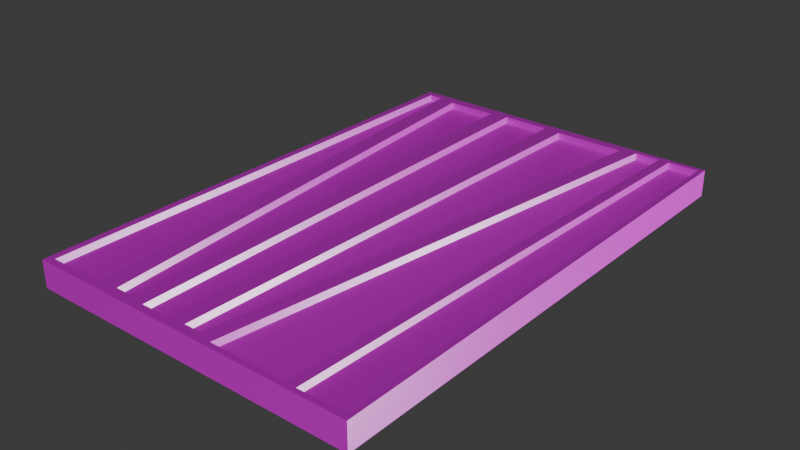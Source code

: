 # Source: Trap_Door.blend  (saved by Blender 4.3.34; exported with 4.5.12 LTS)
import bpy
from mathutils import Matrix  # noqa: F401  (used for matrix-valued properties, if any)

bpy.ops.wm.read_factory_settings(use_empty=True)
scene = bpy.context.scene
scene.name = 'Scene'

# ---- collections
col_collection = bpy.data.collections.new('Collection'); scene.collection.children.link(col_collection)

# ---- images (referenced by path relative to the original .blend; pixels are not part of the script)
import os
ASSET_DIR = os.environ.get("B2B_ASSET_DIR", "")  # directory of the original .blend (textures are referenced by path, not embedded)
HERE = os.path.dirname(os.path.abspath(__file__))  # packed textures are extracted next to this script under _unpacked/

def load_image(name, relpath, width, height, colorspace="sRGB"):
    """Load a texture the original file referenced (path relative to the .blend, or extracted next to this script)."""
    p = next((c for c in (os.path.join(HERE, relpath), os.path.join(ASSET_DIR, relpath)) if relpath and os.path.exists(c)), "")
    if p:
        img = bpy.data.images.load(p, check_existing=True)
        img.name = name
    else:  # same state as the original file: an image datablock whose file is absent (Cycles renders it pink)
        img = bpy.data.images.new(name, width, height)
        img.source = "FILE"
        img.filepath = "//" + (relpath or name)
    img.colorspace_settings.name = colorspace
    return img
img_door_trap_color_png = load_image('Door Trap_Color.png', 'Door Trap_Color.png', 1024, 1024, 'sRGB')
img_door_trap_roughness_png = load_image('Door Trap_Roughness.png', 'Door Trap_Roughness.png', 1024, 1024, 'Non-Color')
img_door_trap_normal_png = load_image('Door Trap_Normal.png', 'Door Trap_Normal.png', 1024, 1024, 'Non-Color')

# ---- materials (node trees are filled in below, after node groups)
mat_material_001 = bpy.data.materials.new('Material.001')

# ---- material node trees
mat_material_001.use_nodes = True; mat_material_001.node_tree.nodes.clear()
_N = mat_material_001.node_tree.nodes; _L = mat_material_001.node_tree.links
n0 = _N.new('ShaderNodeBsdfPrincipled'); n0.name = 'Principled BSDF'; n0.location = (10, 300)
n1 = _N.new('ShaderNodeOutputMaterial'); n1.name = 'Material Output'; n1.location = (300, 300)
n2 = _N.new('ShaderNodeTexImage'); n2.name = 'Image Texture'; n2.location = (86, -40)
n2.label = 'Base Color'
n2.image = img_door_trap_color_png
n3 = _N.new('ShaderNodeTexImage'); n3.name = 'Image Texture.001'; n3.location = (86, -320)
n3.label = 'Roughness'
n3.image = img_door_trap_roughness_png
n4 = _N.new('ShaderNodeTexImage'); n4.name = 'Image Texture.002'; n4.location = (86, -600)
n4.label = 'Normal'
n4.image = img_door_trap_normal_png
n5 = _N.new('ShaderNodeNormalMap'); n5.name = 'Normal Map'; n5.location = (-240, -60)
n6 = _N.new('ShaderNodeMapping'); n6.name = 'Mapping'; n6.location = (230, -40)
n7 = _N.new('NodeReroute'); n7.name = 'Reroute'; n7.location = (36, -495)
n7.width = 16
n7.socket_idname = 'NodeSocketVector'
n8 = _N.new('ShaderNodeTexCoord'); n8.name = 'Texture Coordinate'; n8.location = (30, -40)
n9 = _N.new('NodeFrame'); n9.name = 'Frame'; n9.location = (-1270, 340)
n9.label = 'Mapping'
n9.width = 400
n10 = _N.new('NodeFrame'); n10.name = 'Frame.001'; n10.location = (-626, 540)
n10.label = 'Textures'
n10.width = 356
n2.parent = n10
n3.parent = n10
n4.parent = n10
n6.parent = n9
n7.parent = n10
n8.parent = n9
_L.new(n0.outputs[0], n1.inputs[0])
_L.new(n2.outputs[0], n0.inputs[0])
_L.new(n3.outputs[0], n0.inputs[2])
_L.new(n4.outputs[0], n5.inputs[1])
_L.new(n5.outputs[0], n0.inputs[5])
_L.new(n7.outputs[0], n2.inputs[0])
_L.new(n7.outputs[0], n3.inputs[0])
_L.new(n7.outputs[0], n4.inputs[0])
_L.new(n6.outputs[0], n7.inputs[0])
_L.new(n8.outputs[2], n6.inputs[0])
n1.is_active_output = True

# ---- world
world_world = bpy.data.worlds.new('World'); scene.world = world_world
world_world.use_nodes = True; world_world.node_tree.nodes.clear()
_N = world_world.node_tree.nodes; _L = world_world.node_tree.links
n0 = _N.new('ShaderNodeOutputWorld'); n0.name = 'World Output'; n0.location = (300, 300)
n1 = _N.new('ShaderNodeBackground'); n1.name = 'Background'; n1.location = (10, 300)
n1.inputs[0].default_value = (0.05088, 0.05088, 0.05088, 1.0)
_L.new(n1.outputs[0], n0.inputs[0])
n0.is_active_output = True
world_world.color = (0.05088, 0.05088, 0.05088)
world_world.sun_shadow_jitter_overblur = 0.0

# ---- meshes
me_plane = bpy.data.meshes.new('Plane')
me_plane.from_pydata([(-1.0, -1.0, 0.0), (1.0, -1.0, 0.0), (-1.0, 2.035, 0.0), (1.0, 2.035, 0.0), (-0.8298, 2.035, 0.0), (-0.5567, -1.0, 0.0), (-0.389, 2.035, 0.0), (-0.3362, -1.0, 0.0), (-0.001006, 2.035, 0.0), (-0.07373, -1.0, 0.0), (0.5491, 2.035, 0.0), (0.1421, -1.0, 0.0), (0.7602, 2.035, 0.0), (0.6672, -1.0, 0.0), (-0.9563, 1.991, 0.0), (-0.9563, -0.9563, 0.0), (-0.8698, 1.991, 0.0), (-0.6045, -0.9563, 0.0), (-0.451, 1.972, 0.0), (-0.7609, 1.972, 0.0), (-0.4003, -0.937, 0.0), (-0.499, -0.937, 0.0), (-0.04919, 1.988, 0.0), (-0.3412, 1.988, 0.0), (-0.1197, -0.953, 0.0), (-0.2899, -0.953, 0.0), (0.4824, 1.977, 0.0), (0.05591, 1.977, 0.0), (0.09112, -0.9417, 0.0), (-0.01401, -0.9417, 0.0), (0.7266, 2.002, 0.0), (0.5776, 2.002, 0.0), (0.1794, -0.9674, 0.0), (0.6356, -0.9674, 0.0), (0.6977, -0.9704, 0.0), (0.9704, -0.9704, 0.0), (0.9704, 2.005, 0.0), (0.7889, 2.005, 0.0), (-0.9563, 1.991, -0.1613), (-0.9563, -0.9563, -0.1613), (0.6977, -0.9704, -0.1613), (0.9704, -0.9704, -0.1613), (0.9704, 2.005, -0.1613), (-0.8698, 1.991, -0.1613), (-0.451, 1.972, -0.1613), (-0.7609, 1.972, -0.1613), (-0.6045, -0.9563, -0.1613), (-0.8298, 2.035, -0.1613), (-0.5567, -1.0, -0.1613), (-0.04919, 1.988, -0.1613), (-0.3412, 1.988, -0.1613), (-0.499, -0.937, -0.1613), (-0.4003, -0.937, -0.1613), (-0.3362, -1.0, -0.1613), (-0.389, 2.035, -0.1613), (0.4824, 1.977, -0.1613), (0.05591, 1.977, -0.1613), (-0.2899, -0.953, -0.1613), (-0.1197, -0.953, -0.1613), (-0.001006, 2.035, -0.1613), (-0.07373, -1.0, -0.1613), (0.7266, 2.002, -0.1613), (0.5776, 2.002, -0.1613), (-0.01401, -0.9417, -0.1613), (0.09112, -0.9417, -0.1613), (0.1421, -1.0, -0.1613), (0.5491, 2.035, -0.1613), (0.7889, 2.005, -0.1613), (0.1794, -0.9674, -0.1613), (0.6356, -0.9674, -0.1613), (0.7602, 2.035, -0.1613), (0.6672, -1.0, -0.1613), (-1.0, 2.035, -0.1613), (-1.0, -1.0, -0.1613), (1.0, -1.0, -0.1613), (1.0, 2.035, -0.1613), (-0.9563, 1.991, -0.04315), (-0.9563, -0.9563, -0.04315), (0.6977, -0.9704, -0.04315), (0.9704, -0.9704, -0.04315), (0.9704, 2.005, -0.04315), (-0.8698, 1.991, -0.04315), (-0.451, 1.972, -0.04315), (-0.7609, 1.972, -0.04315), (-0.6045, -0.9563, -0.04315), (-0.04919, 1.988, -0.04315), (-0.3412, 1.988, -0.04315), (-0.499, -0.937, -0.04315), (-0.4003, -0.937, -0.04315), (0.4824, 1.977, -0.04315), (0.05591, 1.977, -0.04315), (-0.2899, -0.953, -0.04315), (-0.1197, -0.953, -0.04315), (0.7266, 2.002, -0.04315), (0.5776, 2.002, -0.04315), (-0.01401, -0.9417, -0.04315), (0.09112, -0.9417, -0.04315), (0.7889, 2.005, -0.04315), (0.1794, -0.9674, -0.04315), (0.6356, -0.9674, -0.04315)], [], [(30, 33, 99, 93), (36, 35, 79, 80), (26, 28, 96, 89), (37, 36, 80, 97), (35, 34, 78, 79), (22, 24, 92, 85), (15, 0, 2, 14), (14, 2, 4, 16), (17, 5, 0, 15), (16, 4, 5, 17), (19, 4, 6, 18), (21, 5, 4, 19), (20, 7, 5, 21), (18, 6, 7, 20), (23, 6, 8, 22), (25, 7, 6, 23), (24, 9, 7, 25), (22, 8, 9, 24), (27, 8, 10, 26), (29, 9, 8, 27), (28, 11, 9, 29), (26, 10, 11, 28), (31, 10, 12, 30), (32, 11, 10, 31), (33, 13, 11, 32), (30, 12, 13, 33), (35, 1, 13, 34), (36, 3, 1, 35), (37, 12, 3, 36), (34, 13, 12, 37), (39, 46, 43, 38), (45, 51, 52, 44), (50, 57, 58, 49), (56, 63, 64, 55), (62, 68, 69, 61), (67, 40, 41, 42), (39, 38, 72, 73), (38, 43, 47, 72), (46, 39, 73, 48), (43, 46, 48, 47), (45, 44, 54, 47), (51, 45, 47, 48), (52, 51, 48, 53), (44, 52, 53, 54), (50, 49, 59, 54), (57, 50, 54, 53), (58, 57, 53, 60), (49, 58, 60, 59), (56, 55, 66, 59), (63, 56, 59, 60), (64, 63, 60, 65), (55, 64, 65, 66), (62, 61, 70, 66), (68, 62, 66, 65), (69, 68, 65, 71), (61, 69, 71, 70), (41, 40, 71, 74), (42, 41, 74, 75), (67, 42, 75, 70), (40, 67, 70, 71), (11, 13, 71, 65), (3, 12, 70, 75), (2, 0, 73, 72), (6, 4, 47, 54), (4, 2, 72, 47), (8, 6, 54, 59), (10, 8, 59, 66), (0, 5, 48, 73), (12, 10, 66, 70), (5, 7, 53, 48), (13, 1, 74, 71), (7, 9, 60, 53), (9, 11, 65, 60), (1, 3, 75, 74), (77, 76, 81, 84), (83, 82, 88, 87), (86, 85, 92, 91), (90, 89, 96, 95), (94, 93, 99, 98), (97, 80, 79, 78), (33, 32, 98, 99), (27, 26, 89, 90), (34, 37, 97, 78), (14, 16, 81, 76), (24, 25, 91, 92), (19, 18, 82, 83), (17, 15, 77, 84), (31, 30, 93, 94), (21, 19, 83, 87), (25, 23, 86, 91), (28, 29, 95, 96), (29, 27, 90, 95), (23, 22, 85, 86), (16, 17, 84, 81), (15, 14, 76, 77), (32, 31, 94, 98), (18, 20, 88, 82), (20, 21, 87, 88)])
_uv = me_plane.uv_layers.new(name='UVMap')
_uv.uv.foreach_set('vector', [0.9296, 0.9912, 0.9296, 0.4931, 0.9368, 0.4931, 0.9368, 0.9912, 0.8012, 0.9901, 0.8012, 0.4912, 0.8085, 0.4912, 0.8085, 0.9901, 0.9658, 0.9831, 0.9658, 0.4931, 0.973, 0.4931, 0.973, 0.9831, 0.04341, 0.5393, 0.04341, 0.5089, 0.05065, 0.5089, 0.05065, 0.5393, 0.03618, 0.5546, 0.03618, 0.5089, 0.04341, 0.5089, 0.04341, 0.5546, 0.9513, 0.9863, 0.9513, 0.4931, 0.9585, 0.4931, 0.9585, 0.9863, 0.328, 0.007322, 0.3353, 0.0, 0.3353, 0.5089, 0.328, 0.5015, 0.328, 0.5015, 0.3353, 0.5089, 0.3068, 0.5089, 0.3135, 0.5015, 0.269, 0.007322, 0.261, 0.0, 0.3353, 0.0, 0.328, 0.007322, 0.3135, 0.5015, 0.3068, 0.5089, 0.261, 0.0, 0.269, 0.007322, 0.2952, 0.4983, 0.3068, 0.5089, 0.2329, 0.5089, 0.2433, 0.4983, 0.2513, 0.01057, 0.261, 0.0, 0.3068, 0.5089, 0.2952, 0.4983, 0.2348, 0.01057, 0.224, 0.0, 0.261, 0.0, 0.2513, 0.01057, 0.2433, 0.4983, 0.2329, 0.5089, 0.224, 0.0, 0.2348, 0.01057, 0.2249, 0.501, 0.2329, 0.5089, 0.1678, 0.5089, 0.1759, 0.501, 0.2163, 0.007887, 0.224, 0.0, 0.2329, 0.5089, 0.2249, 0.501, 0.1877, 0.007887, 0.18, 0.0, 0.224, 0.0, 0.2163, 0.007887, 0.1759, 0.501, 0.1678, 0.5089, 0.18, 0.0, 0.1877, 0.007887, 0.1583, 0.4991, 0.1678, 0.5089, 0.07561, 0.5089, 0.08678, 0.4991, 0.17, 0.009775, 0.18, 0.0, 0.1678, 0.5089, 0.1583, 0.4991, 0.1524, 0.009775, 0.1438, 0.0, 0.18, 0.0, 0.17, 0.009775, 0.08678, 0.4991, 0.07561, 0.5089, 0.1438, 0.0, 0.1524, 0.009775, 0.07083, 0.5034, 0.07561, 0.5089, 0.04021, 0.5089, 0.04584, 0.5034, 0.1376, 0.005464, 0.1438, 0.0, 0.07561, 0.5089, 0.07083, 0.5034, 0.0611, 0.005464, 0.0558, 0.0, 0.1438, 0.0, 0.1376, 0.005464, 0.04584, 0.5034, 0.04021, 0.5089, 0.0558, 0.0, 0.0611, 0.005464, 0.004965, 0.004965, 0.0, 0.0, 0.0558, 0.0, 0.05068, 0.004965, 0.004965, 0.5039, 0.0, 0.5089, 0.0, 0.0, 0.004965, 0.004965, 0.03539, 0.5039, 0.04021, 0.5089, 0.0, 0.5089, 0.004965, 0.5039, 0.05068, 0.004965, 0.0558, 0.0, 0.04021, 0.5089, 0.03539, 0.5039, 0.3427, 0.007322, 0.4017, 0.007322, 0.3572, 0.5015, 0.3427, 0.5015, 0.3754, 0.4983, 0.4193, 0.01057, 0.4359, 0.01057, 0.4274, 0.4983, 0.4458, 0.501, 0.4544, 0.007887, 0.483, 0.007887, 0.4948, 0.501, 0.5124, 0.4991, 0.5007, 0.009775, 0.5183, 0.009775, 0.5839, 0.4991, 0.5999, 0.5034, 0.5331, 0.005464, 0.6096, 0.005464, 0.6248, 0.5034, 0.6353, 0.5039, 0.62, 0.004965, 0.6657, 0.004965, 0.6657, 0.5039, 0.3427, 0.007322, 0.3427, 0.5015, 0.3353, 0.5089, 0.3353, 0.0, 0.3427, 0.5015, 0.3572, 0.5015, 0.3639, 0.5089, 0.3353, 0.5089, 0.4017, 0.007322, 0.3427, 0.007322, 0.3353, 0.0, 0.4097, 0.0, 0.3572, 0.5015, 0.4017, 0.007322, 0.4097, 0.0, 0.3639, 0.5089, 0.3754, 0.4983, 0.4274, 0.4983, 0.4378, 0.5089, 0.3639, 0.5089, 0.4193, 0.01057, 0.3754, 0.4983, 0.3639, 0.5089, 0.4097, 0.0, 0.4359, 0.01057, 0.4193, 0.01057, 0.4097, 0.0, 0.4466, 0.0, 0.4274, 0.4983, 0.4359, 0.01057, 0.4466, 0.0, 0.4378, 0.5089, 0.4458, 0.501, 0.4948, 0.501, 0.5028, 0.5089, 0.4378, 0.5089, 0.4544, 0.007887, 0.4458, 0.501, 0.4378, 0.5089, 0.4466, 0.0, 0.483, 0.007887, 0.4544, 0.007887, 0.4466, 0.0, 0.4907, 0.0, 0.4948, 0.501, 0.483, 0.007887, 0.4907, 0.0, 0.5028, 0.5089, 0.5124, 0.4991, 0.5839, 0.4991, 0.5951, 0.5089, 0.5028, 0.5089, 0.5007, 0.009775, 0.5124, 0.4991, 0.5028, 0.5089, 0.4907, 0.0, 0.5183, 0.009775, 0.5007, 0.009775, 0.4907, 0.0, 0.5268, 0.0, 0.5839, 0.4991, 0.5183, 0.009775, 0.5268, 0.0, 0.5951, 0.5089, 0.5999, 0.5034, 0.6248, 0.5034, 0.6305, 0.5089, 0.5951, 0.5089, 0.5331, 0.005464, 0.5999, 0.5034, 0.5951, 0.5089, 0.5268, 0.0, 0.6096, 0.005464, 0.5331, 0.005464, 0.5268, 0.0, 0.6149, 0.0, 0.6248, 0.5034, 0.6096, 0.005464, 0.6149, 0.0, 0.6305, 0.5089, 0.6657, 0.004965, 0.62, 0.004965, 0.6149, 0.0, 0.6707, 0.0, 0.6657, 0.5039, 0.6657, 0.004965, 0.6707, 0.0, 0.6707, 0.5089, 0.6353, 0.5039, 0.6657, 0.5039, 0.6707, 0.5089, 0.6305, 0.5089, 0.62, 0.004965, 0.6353, 0.5039, 0.6305, 0.5089, 0.6149, 0.0, 0.6707, 0.6444, 0.6707, 0.5563, 0.6977, 0.5563, 0.6977, 0.6444, 0.6977, 0.8359, 0.6977, 0.7956, 0.7248, 0.7956, 0.7248, 0.8359, 0.7471, 1.0, 0.7471, 0.4912, 0.7742, 0.4912, 0.7742, 1.0, 0.6977, 0.603, 0.6977, 0.529, 0.7248, 0.529, 0.7248, 0.603, 0.6977, 0.529, 0.6977, 0.5005, 0.7248, 0.5005, 0.7248, 0.529, 0.6977, 0.668, 0.6977, 0.603, 0.7248, 0.603, 0.7248, 0.668, 0.6977, 0.7602, 0.6977, 0.668, 0.7248, 0.668, 0.7248, 0.7602, 0.6707, 0.8359, 0.6707, 0.7615, 0.6977, 0.7615, 0.6977, 0.8359, 0.6977, 0.7956, 0.6977, 0.7602, 0.7248, 0.7602, 0.7248, 0.7956, 0.6707, 0.7615, 0.6707, 0.7245, 0.6977, 0.7245, 0.6977, 0.7615, 0.6707, 0.5563, 0.6707, 0.5005, 0.6977, 0.5005, 0.6977, 0.5563, 0.6707, 0.7245, 0.6707, 0.6805, 0.6977, 0.6805, 0.6977, 0.7245, 0.6707, 0.6805, 0.6707, 0.6444, 0.6977, 0.6444, 0.6977, 0.6805, 0.7742, 1.0, 0.7742, 0.4912, 0.8012, 0.4912, 0.8012, 1.0, 0.8776, 0.0, 0.8776, 0.4942, 0.8631, 0.4942, 0.8186, -9.994e-09, 0.9296, 0.4887, 0.8776, 0.4878, 0.8776, 7.188e-09, 0.8942, 0.0002884, 0.9785, 0.4931, 0.9296, 0.4931, 0.9414, 9.994e-09, 0.97, 9.994e-09, 0.8186, 0.4895, 0.7471, 0.4912, 0.801, 0.0004223, 0.8186, 8.804e-09, 0.6957, 0.4997, 0.6707, 0.5005, 0.6707, 0.002343, 0.7471, -9.537e-09, 0.9081, 0.9876, 0.8776, 0.9876, 0.8776, 0.4887, 0.9234, 0.4887, 7.41e-11, 0.5854, 5.849e-09, 0.5089, 0.007236, 0.5089, 0.007236, 0.5854, 0.007236, 0.5804, 0.007236, 0.5089, 0.01447, 0.5089, 0.01447, 0.5804, 0.9785, 0.4991, 0.9785, -6.074e-09, 0.9858, -5.527e-09, 0.9858, 0.4991, 0.07959, 0.5234, 0.07959, 0.5089, 0.08683, 0.5089, 0.08683, 0.5234, 0.05065, 0.5374, 0.05065, 0.5089, 0.05789, 0.5089, 0.05789, 0.5374, 0.02171, 0.5608, 0.02171, 0.5089, 0.02894, 0.5089, 0.02894, 0.5608, 0.01447, 0.5679, 0.01447, 0.5089, 0.02171, 0.5089, 0.02171, 0.5679, 0.05789, 0.5339, 0.05789, 0.5089, 0.06512, 0.5089, 0.06512, 0.5339, 0.8331, 0.9814, 0.8331, 0.4942, 0.8403, 0.4942, 0.8403, 0.9814, 0.9585, 0.986, 0.9585, 0.4931, 0.9658, 0.4931, 0.9658, 0.986, 0.06512, 0.5265, 0.06512, 0.5089, 0.07236, 0.5089, 0.07236, 0.5265, 0.8186, 0.9836, 0.8186, 0.4942, 0.8259, 0.4942, 0.8259, 0.9836, 0.02894, 0.5578, 0.02894, 0.5089, 0.03618, 0.5089, 0.03618, 0.5578, 0.9441, 0.9868, 0.9441, 0.4931, 0.9513, 0.4931, 0.9513, 0.9868, 0.9368, 0.9873, 0.9368, 0.4931, 0.9441, 0.4931, 0.9441, 0.9873, 0.8085, 0.9898, 0.8085, 0.4912, 0.8157, 0.4912, 0.8157, 0.9898, 0.8259, 0.9818, 0.8259, 0.4942, 0.8331, 0.4942, 0.8331, 0.9818, 0.07236, 0.5254, 0.07236, 0.5089, 0.07959, 0.5089, 0.07959, 0.5254])
me_plane.materials.append(mat_material_001)
me_plane.update()

# ---- objects
ob_plane = bpy.data.objects.new('Plane', me_plane)

# ---- transforms, parenting, visibility, modifiers, constraints
ob_plane.location = (0.0, 0.0, 0.0)
ob_plane.scale = (4.997, 4.997, 4.997)

# ---- collection membership
col_collection.objects.link(ob_plane)

# ---- scene / render settings (as saved in the file)
scene.frame_start = 1; scene.frame_end = 250; scene.frame_set(1)
scene.render.engine = 'CYCLES'
scene.cycles.use_denoising = False
scene.cycles.samples = 1
scene.cycles.bake_type = 'NORMAL'
bpy.context.view_layer.update()

# ---- added for rendering (the .blend has no active camera and no usable light): camera, sun
cam_auto = bpy.data.cameras.new('AutoCamera')
cam_auto.lens = 50.0
cam_auto.sensor_width = 36.0
cam_auto.clip_end = 1000.0
ob_auto_camera = bpy.data.objects.new('AutoCamera', cam_auto)
scene.collection.objects.link(ob_auto_camera)
ob_auto_camera.location = (16.8209, -17.5994, 13.0537)
ob_auto_camera.rotation_euler = (1.09748, -7.21219e-08, 0.694738)
scene.camera = ob_auto_camera
light_auto_sun = bpy.data.lights.new('AutoSun', 'SUN')
light_auto_sun.energy = 3.0
light_auto_sun.angle = 0.0523599
ob_auto_sun = bpy.data.objects.new('AutoSun', light_auto_sun)
scene.collection.objects.link(ob_auto_sun)
ob_auto_sun.rotation_euler = (0.872665, 0.174533, 0.523599)
bpy.context.view_layer.update()

